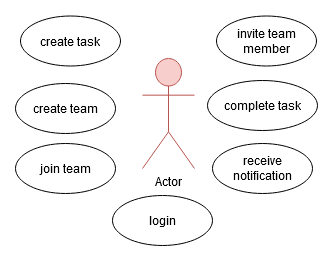

The diagram above was exported from draw.io. Its source (the exported page's mxGraphModel, read from the mxfile embedded in the PNG):
<mxGraphModel dx="3721" dy="785" grid="1" gridSize="10" guides="1" tooltips="1" connect="1" arrows="1" fold="1" page="1" pageScale="1" pageWidth="827" pageHeight="1169" math="0" shadow="0">
  <root>
    <mxCell id="0" />
    <mxCell id="1" parent="0" />
    <mxCell id="2" value="complete task" style="ellipse;whiteSpace=wrap;html=1;" vertex="1" parent="1">
      <mxGeometry x="442" y="250" width="110" height="50" as="geometry" />
    </mxCell>
    <mxCell id="3" value="create task" style="ellipse;whiteSpace=wrap;html=1;" vertex="1" parent="1">
      <mxGeometry x="255" y="185.5" width="100" height="50" as="geometry" />
    </mxCell>
    <mxCell id="4" value="join team" style="ellipse;whiteSpace=wrap;html=1;" vertex="1" parent="1">
      <mxGeometry x="250" y="313" width="100" height="50" as="geometry" />
    </mxCell>
    <mxCell id="5" value="receive notification" style="ellipse;whiteSpace=wrap;html=1;" vertex="1" parent="1">
      <mxGeometry x="447" y="313" width="100" height="50" as="geometry" />
    </mxCell>
    <mxCell id="6" value="Actor" style="shape=umlActor;verticalLabelPosition=bottom;labelBackgroundColor=#ffffff;verticalAlign=top;html=1;outlineConnect=0;fillColor=#f8cecc;strokeColor=#b85450;" vertex="1" parent="1">
      <mxGeometry x="377" y="228" width="52" height="110" as="geometry" />
    </mxCell>
    <mxCell id="7" value="create team" style="ellipse;whiteSpace=wrap;html=1;" vertex="1" parent="1">
      <mxGeometry x="250" y="253" width="100" height="50" as="geometry" />
    </mxCell>
    <mxCell id="8" value="invite team member" style="ellipse;whiteSpace=wrap;html=1;" vertex="1" parent="1">
      <mxGeometry x="451" y="185.5" width="100" height="50" as="geometry" />
    </mxCell>
    <mxCell id="9" value="login" style="ellipse;whiteSpace=wrap;html=1;" vertex="1" parent="1">
      <mxGeometry x="347" y="365" width="100" height="50" as="geometry" />
    </mxCell>
  </root>
</mxGraphModel>